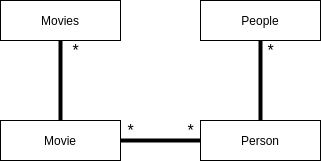

The diagram above was exported from draw.io. Its source (the exported page's mxGraphModel, read from the mxfile embedded in the PNG):
<mxGraphModel dx="1422" dy="776" grid="1" gridSize="10" guides="1" tooltips="1" connect="1" arrows="1" fold="1" page="1" pageScale="1" pageWidth="850" pageHeight="1100" math="0" shadow="0">
  <root>
    <mxCell id="0" />
    <mxCell id="1" parent="0" />
    <mxCell id="sEv98xkrvHDLpLsGb05V-3" value="Movie" style="rounded=0;whiteSpace=wrap;html=1;" parent="1" vertex="1">
      <mxGeometry x="360" y="160" width="120" height="40" as="geometry" />
    </mxCell>
    <mxCell id="sEv98xkrvHDLpLsGb05V-4" value="Movies" style="rounded=0;whiteSpace=wrap;html=1;" parent="1" vertex="1">
      <mxGeometry x="360" y="40" width="120" height="40" as="geometry" />
    </mxCell>
    <mxCell id="sEv98xkrvHDLpLsGb05V-5" value="People" style="rounded=0;whiteSpace=wrap;html=1;" parent="1" vertex="1">
      <mxGeometry x="560" y="40" width="120" height="40" as="geometry" />
    </mxCell>
    <mxCell id="sEv98xkrvHDLpLsGb05V-6" value="Person" style="rounded=0;whiteSpace=wrap;html=1;" parent="1" vertex="1">
      <mxGeometry x="560" y="160" width="120" height="40" as="geometry" />
    </mxCell>
    <mxCell id="sEv98xkrvHDLpLsGb05V-9" value="" style="endArrow=none;html=1;strokeWidth=4;" parent="1" source="sEv98xkrvHDLpLsGb05V-3" target="sEv98xkrvHDLpLsGb05V-4" edge="1">
      <mxGeometry width="50" height="50" relative="1" as="geometry">
        <mxPoint x="290" y="190" as="sourcePoint" />
        <mxPoint x="370" y="190" as="targetPoint" />
      </mxGeometry>
    </mxCell>
    <mxCell id="sEv98xkrvHDLpLsGb05V-10" value="" style="endArrow=none;html=1;strokeWidth=4;" parent="1" source="sEv98xkrvHDLpLsGb05V-5" target="sEv98xkrvHDLpLsGb05V-6" edge="1">
      <mxGeometry width="50" height="50" relative="1" as="geometry">
        <mxPoint x="300" y="200" as="sourcePoint" />
        <mxPoint x="380" y="200" as="targetPoint" />
      </mxGeometry>
    </mxCell>
    <mxCell id="sEv98xkrvHDLpLsGb05V-11" value="" style="endArrow=none;html=1;strokeWidth=4;" parent="1" source="6upjtEDm9wtUGreIPSu7-4" target="sEv98xkrvHDLpLsGb05V-6" edge="1">
      <mxGeometry width="50" height="50" relative="1" as="geometry">
        <mxPoint x="310" y="210" as="sourcePoint" />
        <mxPoint x="390" y="210" as="targetPoint" />
      </mxGeometry>
    </mxCell>
    <mxCell id="sEv98xkrvHDLpLsGb05V-14" value="&lt;font style=&quot;font-size: 16px&quot;&gt;*&lt;/font&gt;" style="text;html=1;align=center;verticalAlign=middle;resizable=0;points=[];autosize=1;" parent="1" vertex="1">
      <mxGeometry x="480" y="160" width="20" height="20" as="geometry" />
    </mxCell>
    <mxCell id="sEv98xkrvHDLpLsGb05V-16" value="&lt;font style=&quot;font-size: 16px&quot;&gt;*&lt;/font&gt;" style="text;html=1;align=center;verticalAlign=middle;resizable=0;points=[];autosize=1;" parent="1" vertex="1">
      <mxGeometry x="425" y="80" width="20" height="20" as="geometry" />
    </mxCell>
    <mxCell id="sEv98xkrvHDLpLsGb05V-17" value="&lt;font style=&quot;font-size: 16px&quot;&gt;*&lt;/font&gt;" style="text;html=1;align=center;verticalAlign=middle;resizable=0;points=[];autosize=1;" parent="1" vertex="1">
      <mxGeometry x="620" y="80" width="20" height="20" as="geometry" />
    </mxCell>
    <mxCell id="6upjtEDm9wtUGreIPSu7-4" value="&lt;font style=&quot;font-size: 16px&quot;&gt;*&lt;/font&gt;" style="text;html=1;align=center;verticalAlign=middle;resizable=0;points=[];autosize=1;" parent="1" vertex="1">
      <mxGeometry x="540" y="160" width="20" height="20" as="geometry" />
    </mxCell>
    <mxCell id="6upjtEDm9wtUGreIPSu7-6" value="" style="endArrow=none;html=1;strokeWidth=4;" parent="1" source="sEv98xkrvHDLpLsGb05V-3" target="sEv98xkrvHDLpLsGb05V-6" edge="1">
      <mxGeometry width="50" height="50" relative="1" as="geometry">
        <mxPoint x="480" y="180" as="sourcePoint" />
        <mxPoint x="560" y="180" as="targetPoint" />
      </mxGeometry>
    </mxCell>
  </root>
</mxGraphModel>